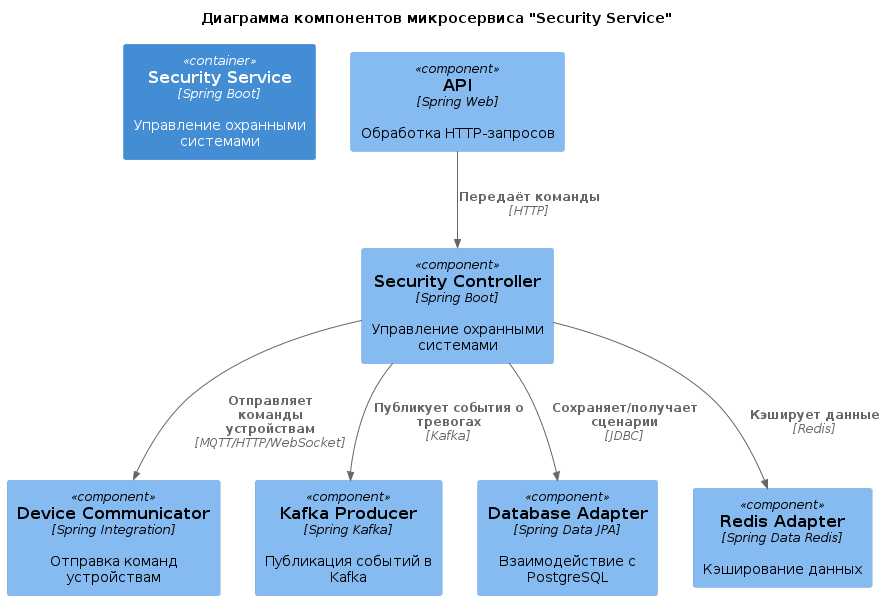

The diagram above was rendered by PlantUML. Its source (embedded in the PNG):
@startuml
!include <C4/C4_Component>

title Диаграмма компонентов микросервиса "Security Service"

Container(security, "Security Service", "Spring Boot", "Управление охранными системами")

Component(api, "API", "Spring Web", "Обработка HTTP-запросов")
Component(security_controller, "Security Controller", "Spring Boot", "Управление охранными системами")
Component(device_communicator, "Device Communicator", "Spring Integration", "Отправка команд устройствам")
Component(kafka_producer, "Kafka Producer", "Spring Kafka", "Публикация событий в Kafka")
Component(db_adapter, "Database Adapter", "Spring Data JPA", "Взаимодействие с PostgreSQL")
Component(redis_adapter, "Redis Adapter", "Spring Data Redis", "Кэширование данных")

' Взаимодействия
Rel(api, security_controller, "Передаёт команды", "HTTP")
Rel(security_controller, device_communicator, "Отправляет команды устройствам", "MQTT/HTTP/WebSocket")
Rel(security_controller, kafka_producer, "Публикует события о тревогах", "Kafka")
Rel(security_controller, db_adapter, "Сохраняет/получает сценарии", "JDBC")
Rel(security_controller, redis_adapter, "Кэширует данные", "Redis")

@enduml